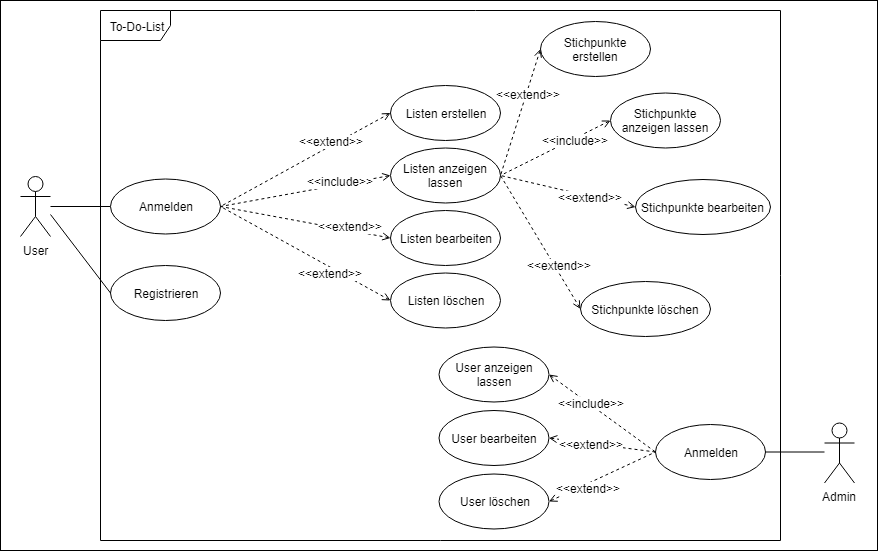

The diagram above was exported from draw.io. Its source (the exported page's mxGraphModel, read from the mxfile embedded in the PNG):
<mxGraphModel dx="1185" dy="623" grid="1" gridSize="10" guides="1" tooltips="1" connect="1" arrows="1" fold="1" page="1" pageScale="1" pageWidth="827" pageHeight="1169" math="0" shadow="0">
  <root>
    <mxCell id="0" />
    <mxCell id="1" parent="0" />
    <mxCell id="TDpKwoi9USmD682qF_AL-2" value="" style="rounded=0;whiteSpace=wrap;html=1;" vertex="1" parent="1">
      <mxGeometry x="13" y="10" width="877" height="550" as="geometry" />
    </mxCell>
    <mxCell id="TDpKwoi9USmD682qF_AL-6" value="To-Do-List" style="shape=umlFrame;whiteSpace=wrap;html=1;width=70;height=30;" vertex="1" parent="1">
      <mxGeometry x="113" y="20" width="680" height="530" as="geometry" />
    </mxCell>
    <mxCell id="TDpKwoi9USmD682qF_AL-1" value="User" style="shape=umlActor;verticalLabelPosition=bottom;labelBackgroundColor=#ffffff;verticalAlign=top;html=1;outlineConnect=0;" vertex="1" parent="1">
      <mxGeometry x="33" y="186" width="30" height="60" as="geometry" />
    </mxCell>
    <mxCell id="TDpKwoi9USmD682qF_AL-34" style="edgeStyle=none;rounded=0;orthogonalLoop=1;jettySize=auto;html=1;exitX=0;exitY=0.5;exitDx=0;exitDy=0;endArrow=none;endFill=0;" edge="1" parent="1" source="TDpKwoi9USmD682qF_AL-5">
      <mxGeometry relative="1" as="geometry">
        <mxPoint x="63" y="216" as="targetPoint" />
      </mxGeometry>
    </mxCell>
    <mxCell id="TDpKwoi9USmD682qF_AL-5" value="Anmelden" style="ellipse;whiteSpace=wrap;html=1;" vertex="1" parent="1">
      <mxGeometry x="123" y="188.5" width="110" height="55" as="geometry" />
    </mxCell>
    <mxCell id="TDpKwoi9USmD682qF_AL-16" style="edgeStyle=none;rounded=0;orthogonalLoop=1;jettySize=auto;html=1;exitX=0;exitY=0.5;exitDx=0;exitDy=0;entryX=1;entryY=0.5;entryDx=0;entryDy=0;dashed=1;endArrow=none;endFill=0;startArrow=open;startFill=0;" edge="1" parent="1" source="TDpKwoi9USmD682qF_AL-7" target="TDpKwoi9USmD682qF_AL-5">
      <mxGeometry relative="1" as="geometry" />
    </mxCell>
    <mxCell id="TDpKwoi9USmD682qF_AL-19" value="&amp;lt;&amp;lt;include&amp;gt;&amp;gt;" style="text;html=1;resizable=0;points=[];align=center;verticalAlign=middle;labelBackgroundColor=#ffffff;" vertex="1" connectable="0" parent="TDpKwoi9USmD682qF_AL-16">
      <mxGeometry x="-0.2308" y="2" relative="1" as="geometry">
        <mxPoint x="14.5" y="-8" as="offset" />
      </mxGeometry>
    </mxCell>
    <mxCell id="TDpKwoi9USmD682qF_AL-7" value="Listen anzeigen lassen" style="ellipse;whiteSpace=wrap;html=1;" vertex="1" parent="1">
      <mxGeometry x="403" y="157.5" width="110" height="55" as="geometry" />
    </mxCell>
    <mxCell id="TDpKwoi9USmD682qF_AL-18" style="edgeStyle=none;rounded=0;orthogonalLoop=1;jettySize=auto;html=1;exitX=0;exitY=0.5;exitDx=0;exitDy=0;entryX=1;entryY=0.5;entryDx=0;entryDy=0;dashed=1;endArrow=none;endFill=0;startArrow=open;startFill=0;" edge="1" parent="1" source="TDpKwoi9USmD682qF_AL-10" target="TDpKwoi9USmD682qF_AL-5">
      <mxGeometry relative="1" as="geometry" />
    </mxCell>
    <mxCell id="TDpKwoi9USmD682qF_AL-20" value="&amp;lt;&amp;lt;extend&amp;gt;&amp;gt;" style="text;html=1;resizable=0;points=[];align=center;verticalAlign=middle;labelBackgroundColor=#ffffff;" vertex="1" connectable="0" parent="TDpKwoi9USmD682qF_AL-18">
      <mxGeometry x="-0.2706" relative="1" as="geometry">
        <mxPoint x="22" as="offset" />
      </mxGeometry>
    </mxCell>
    <mxCell id="TDpKwoi9USmD682qF_AL-10" value="Listen bearbeiten" style="ellipse;whiteSpace=wrap;html=1;" vertex="1" parent="1">
      <mxGeometry x="403" y="220" width="110" height="55" as="geometry" />
    </mxCell>
    <mxCell id="TDpKwoi9USmD682qF_AL-13" style="rounded=0;orthogonalLoop=1;jettySize=auto;html=1;exitX=0;exitY=0.5;exitDx=0;exitDy=0;entryX=1;entryY=0.5;entryDx=0;entryDy=0;dashed=1;endArrow=none;endFill=0;startArrow=open;startFill=0;" edge="1" parent="1" source="TDpKwoi9USmD682qF_AL-11" target="TDpKwoi9USmD682qF_AL-5">
      <mxGeometry relative="1" as="geometry" />
    </mxCell>
    <mxCell id="TDpKwoi9USmD682qF_AL-15" value="&amp;lt;&amp;lt;extend&amp;gt;&amp;gt;" style="text;html=1;resizable=0;points=[];align=center;verticalAlign=middle;labelBackgroundColor=#ffffff;" vertex="1" connectable="0" parent="TDpKwoi9USmD682qF_AL-13">
      <mxGeometry x="0.233" y="6" relative="1" as="geometry">
        <mxPoint x="42.5" y="-35.5" as="offset" />
      </mxGeometry>
    </mxCell>
    <mxCell id="TDpKwoi9USmD682qF_AL-11" value="Listen erstellen" style="ellipse;whiteSpace=wrap;html=1;" vertex="1" parent="1">
      <mxGeometry x="403" y="95" width="110" height="55" as="geometry" />
    </mxCell>
    <mxCell id="TDpKwoi9USmD682qF_AL-17" style="edgeStyle=none;rounded=0;orthogonalLoop=1;jettySize=auto;html=1;exitX=0;exitY=0.5;exitDx=0;exitDy=0;entryX=1;entryY=0.5;entryDx=0;entryDy=0;dashed=1;endArrow=none;endFill=0;startArrow=open;startFill=0;" edge="1" parent="1" source="TDpKwoi9USmD682qF_AL-12" target="TDpKwoi9USmD682qF_AL-5">
      <mxGeometry relative="1" as="geometry" />
    </mxCell>
    <mxCell id="TDpKwoi9USmD682qF_AL-21" value="&amp;lt;&amp;lt;extend&amp;gt;&amp;gt;" style="text;html=1;resizable=0;points=[];align=center;verticalAlign=middle;labelBackgroundColor=#ffffff;" vertex="1" connectable="0" parent="TDpKwoi9USmD682qF_AL-17">
      <mxGeometry x="-0.151" y="-2" relative="1" as="geometry">
        <mxPoint x="11" y="14" as="offset" />
      </mxGeometry>
    </mxCell>
    <mxCell id="TDpKwoi9USmD682qF_AL-12" value="Listen löschen" style="ellipse;whiteSpace=wrap;html=1;" vertex="1" parent="1">
      <mxGeometry x="403" y="282.5" width="110" height="55" as="geometry" />
    </mxCell>
    <mxCell id="TDpKwoi9USmD682qF_AL-22" style="edgeStyle=none;rounded=0;orthogonalLoop=1;jettySize=auto;html=1;exitX=0;exitY=0.5;exitDx=0;exitDy=0;entryX=1;entryY=0.5;entryDx=0;entryDy=0;dashed=1;endArrow=none;endFill=0;startArrow=open;startFill=0;" edge="1" parent="1" source="TDpKwoi9USmD682qF_AL-24" target="TDpKwoi9USmD682qF_AL-7">
      <mxGeometry relative="1" as="geometry">
        <mxPoint x="523" y="188.5" as="targetPoint" />
      </mxGeometry>
    </mxCell>
    <mxCell id="TDpKwoi9USmD682qF_AL-23" value="&amp;lt;&amp;lt;include&amp;gt;&amp;gt;" style="text;html=1;resizable=0;points=[];align=center;verticalAlign=middle;labelBackgroundColor=#ffffff;" vertex="1" connectable="0" parent="TDpKwoi9USmD682qF_AL-22">
      <mxGeometry x="-0.2308" y="2" relative="1" as="geometry">
        <mxPoint x="6" y="-3" as="offset" />
      </mxGeometry>
    </mxCell>
    <mxCell id="TDpKwoi9USmD682qF_AL-24" value="Stichpunkte anzeigen lassen" style="ellipse;whiteSpace=wrap;html=1;" vertex="1" parent="1">
      <mxGeometry x="623" y="102.5" width="110" height="55" as="geometry" />
    </mxCell>
    <mxCell id="TDpKwoi9USmD682qF_AL-25" style="edgeStyle=none;rounded=0;orthogonalLoop=1;jettySize=auto;html=1;exitX=0;exitY=0.5;exitDx=0;exitDy=0;entryX=1;entryY=0.5;entryDx=0;entryDy=0;dashed=1;endArrow=none;endFill=0;startArrow=open;startFill=0;" edge="1" parent="1" source="TDpKwoi9USmD682qF_AL-27" target="TDpKwoi9USmD682qF_AL-7">
      <mxGeometry relative="1" as="geometry">
        <mxPoint x="523" y="188.5" as="targetPoint" />
      </mxGeometry>
    </mxCell>
    <mxCell id="TDpKwoi9USmD682qF_AL-26" value="&amp;lt;&amp;lt;extend&amp;gt;&amp;gt;" style="text;html=1;resizable=0;points=[];align=center;verticalAlign=middle;labelBackgroundColor=#ffffff;" vertex="1" connectable="0" parent="TDpKwoi9USmD682qF_AL-25">
      <mxGeometry x="-0.2706" relative="1" as="geometry">
        <mxPoint x="4.5" y="1.5" as="offset" />
      </mxGeometry>
    </mxCell>
    <mxCell id="TDpKwoi9USmD682qF_AL-27" value="Stichpunkte&amp;nbsp;bearbeiten" style="ellipse;whiteSpace=wrap;html=1;" vertex="1" parent="1">
      <mxGeometry x="648" y="189" width="135" height="55" as="geometry" />
    </mxCell>
    <mxCell id="TDpKwoi9USmD682qF_AL-28" style="rounded=0;orthogonalLoop=1;jettySize=auto;html=1;exitX=0;exitY=0.5;exitDx=0;exitDy=0;entryX=1;entryY=0.5;entryDx=0;entryDy=0;dashed=1;endArrow=none;endFill=0;startArrow=open;startFill=0;" edge="1" parent="1" source="TDpKwoi9USmD682qF_AL-30" target="TDpKwoi9USmD682qF_AL-7">
      <mxGeometry relative="1" as="geometry">
        <mxPoint x="523" y="188.5" as="targetPoint" />
      </mxGeometry>
    </mxCell>
    <mxCell id="TDpKwoi9USmD682qF_AL-29" value="&amp;lt;&amp;lt;extend&amp;gt;&amp;gt;" style="text;html=1;resizable=0;points=[];align=center;verticalAlign=middle;labelBackgroundColor=#ffffff;" vertex="1" connectable="0" parent="TDpKwoi9USmD682qF_AL-28">
      <mxGeometry x="0.233" y="6" relative="1" as="geometry">
        <mxPoint x="6.5" y="-35" as="offset" />
      </mxGeometry>
    </mxCell>
    <mxCell id="TDpKwoi9USmD682qF_AL-30" value="Stichpunkte erstellen" style="ellipse;whiteSpace=wrap;html=1;" vertex="1" parent="1">
      <mxGeometry x="553" y="31" width="110" height="55" as="geometry" />
    </mxCell>
    <mxCell id="TDpKwoi9USmD682qF_AL-31" style="edgeStyle=none;rounded=0;orthogonalLoop=1;jettySize=auto;html=1;exitX=0;exitY=0.5;exitDx=0;exitDy=0;entryX=1;entryY=0.5;entryDx=0;entryDy=0;dashed=1;endArrow=none;endFill=0;startArrow=open;startFill=0;" edge="1" parent="1" source="TDpKwoi9USmD682qF_AL-33" target="TDpKwoi9USmD682qF_AL-7">
      <mxGeometry relative="1" as="geometry">
        <mxPoint x="523" y="188.5" as="targetPoint" />
      </mxGeometry>
    </mxCell>
    <mxCell id="TDpKwoi9USmD682qF_AL-32" value="&amp;lt;&amp;lt;extend&amp;gt;&amp;gt;" style="text;html=1;resizable=0;points=[];align=center;verticalAlign=middle;labelBackgroundColor=#ffffff;" vertex="1" connectable="0" parent="TDpKwoi9USmD682qF_AL-31">
      <mxGeometry x="-0.151" y="-2" relative="1" as="geometry">
        <mxPoint x="11" y="14" as="offset" />
      </mxGeometry>
    </mxCell>
    <mxCell id="TDpKwoi9USmD682qF_AL-33" value="Stichpunkte&amp;nbsp;löschen" style="ellipse;whiteSpace=wrap;html=1;" vertex="1" parent="1">
      <mxGeometry x="593" y="291" width="130" height="55" as="geometry" />
    </mxCell>
    <mxCell id="TDpKwoi9USmD682qF_AL-35" value="Registrieren" style="ellipse;whiteSpace=wrap;html=1;" vertex="1" parent="1">
      <mxGeometry x="123" y="275" width="110" height="55" as="geometry" />
    </mxCell>
    <mxCell id="TDpKwoi9USmD682qF_AL-36" style="edgeStyle=none;rounded=0;orthogonalLoop=1;jettySize=auto;html=1;exitX=0;exitY=0.5;exitDx=0;exitDy=0;endArrow=none;endFill=0;" edge="1" parent="1" source="TDpKwoi9USmD682qF_AL-35">
      <mxGeometry relative="1" as="geometry">
        <mxPoint x="115.9999999999996" y="300.5" as="sourcePoint" />
        <mxPoint x="63" y="224" as="targetPoint" />
      </mxGeometry>
    </mxCell>
    <mxCell id="TDpKwoi9USmD682qF_AL-37" value="Admin" style="shape=umlActor;verticalLabelPosition=bottom;labelBackgroundColor=#ffffff;verticalAlign=top;html=1;outlineConnect=0;" vertex="1" parent="1">
      <mxGeometry x="837" y="432.5" width="30" height="60" as="geometry" />
    </mxCell>
    <mxCell id="TDpKwoi9USmD682qF_AL-38" style="edgeStyle=none;rounded=0;orthogonalLoop=1;jettySize=auto;html=1;exitX=1;exitY=0.5;exitDx=0;exitDy=0;endArrow=none;endFill=0;" edge="1" parent="1" source="TDpKwoi9USmD682qF_AL-39">
      <mxGeometry relative="1" as="geometry">
        <mxPoint x="837" y="461.5" as="targetPoint" />
        <mxPoint x="650" y="306.5" as="sourcePoint" />
      </mxGeometry>
    </mxCell>
    <mxCell id="TDpKwoi9USmD682qF_AL-39" value="Anmelden" style="ellipse;whiteSpace=wrap;html=1;" vertex="1" parent="1">
      <mxGeometry x="668" y="434" width="110" height="55" as="geometry" />
    </mxCell>
    <mxCell id="TDpKwoi9USmD682qF_AL-40" style="edgeStyle=none;rounded=0;orthogonalLoop=1;jettySize=auto;html=1;exitX=1;exitY=0.5;exitDx=0;exitDy=0;entryX=0;entryY=0.5;entryDx=0;entryDy=0;dashed=1;endArrow=none;endFill=0;startArrow=open;startFill=0;" edge="1" parent="1" source="TDpKwoi9USmD682qF_AL-42" target="TDpKwoi9USmD682qF_AL-39">
      <mxGeometry relative="1" as="geometry" />
    </mxCell>
    <mxCell id="TDpKwoi9USmD682qF_AL-41" value="&amp;lt;&amp;lt;include&amp;gt;&amp;gt;" style="text;html=1;resizable=0;points=[];align=center;verticalAlign=middle;labelBackgroundColor=#ffffff;" vertex="1" connectable="0" parent="TDpKwoi9USmD682qF_AL-40">
      <mxGeometry x="-0.2308" y="2" relative="1" as="geometry">
        <mxPoint as="offset" />
      </mxGeometry>
    </mxCell>
    <mxCell id="TDpKwoi9USmD682qF_AL-42" value="User&amp;nbsp;anzeigen lassen" style="ellipse;whiteSpace=wrap;html=1;" vertex="1" parent="1">
      <mxGeometry x="451.5" y="356.5" width="110" height="55" as="geometry" />
    </mxCell>
    <mxCell id="TDpKwoi9USmD682qF_AL-43" style="edgeStyle=none;rounded=0;orthogonalLoop=1;jettySize=auto;html=1;exitX=1;exitY=0.5;exitDx=0;exitDy=0;entryX=0;entryY=0.5;entryDx=0;entryDy=0;dashed=1;endArrow=none;endFill=0;startArrow=open;startFill=0;" edge="1" parent="1" source="TDpKwoi9USmD682qF_AL-45" target="TDpKwoi9USmD682qF_AL-39">
      <mxGeometry relative="1" as="geometry" />
    </mxCell>
    <mxCell id="TDpKwoi9USmD682qF_AL-44" value="&amp;lt;&amp;lt;extend&amp;gt;&amp;gt;" style="text;html=1;resizable=0;points=[];align=center;verticalAlign=middle;labelBackgroundColor=#ffffff;" vertex="1" connectable="0" parent="TDpKwoi9USmD682qF_AL-43">
      <mxGeometry x="-0.2706" relative="1" as="geometry">
        <mxPoint x="3.5" y="0.5" as="offset" />
      </mxGeometry>
    </mxCell>
    <mxCell id="TDpKwoi9USmD682qF_AL-45" value="User&amp;nbsp;bearbeiten" style="ellipse;whiteSpace=wrap;html=1;" vertex="1" parent="1">
      <mxGeometry x="451.5" y="420" width="110" height="55" as="geometry" />
    </mxCell>
    <mxCell id="TDpKwoi9USmD682qF_AL-49" style="edgeStyle=none;rounded=0;orthogonalLoop=1;jettySize=auto;html=1;exitX=1;exitY=0.5;exitDx=0;exitDy=0;entryX=0;entryY=0.5;entryDx=0;entryDy=0;dashed=1;endArrow=none;endFill=0;startArrow=open;startFill=0;" edge="1" parent="1" source="TDpKwoi9USmD682qF_AL-51" target="TDpKwoi9USmD682qF_AL-39">
      <mxGeometry relative="1" as="geometry" />
    </mxCell>
    <mxCell id="TDpKwoi9USmD682qF_AL-50" value="&amp;lt;&amp;lt;extend&amp;gt;&amp;gt;" style="text;html=1;resizable=0;points=[];align=center;verticalAlign=middle;labelBackgroundColor=#ffffff;" vertex="1" connectable="0" parent="TDpKwoi9USmD682qF_AL-49">
      <mxGeometry x="-0.151" y="-2" relative="1" as="geometry">
        <mxPoint x="-7" y="6" as="offset" />
      </mxGeometry>
    </mxCell>
    <mxCell id="TDpKwoi9USmD682qF_AL-51" value="User&amp;nbsp;löschen" style="ellipse;whiteSpace=wrap;html=1;" vertex="1" parent="1">
      <mxGeometry x="451.5" y="483.5" width="110" height="55" as="geometry" />
    </mxCell>
  </root>
</mxGraphModel>